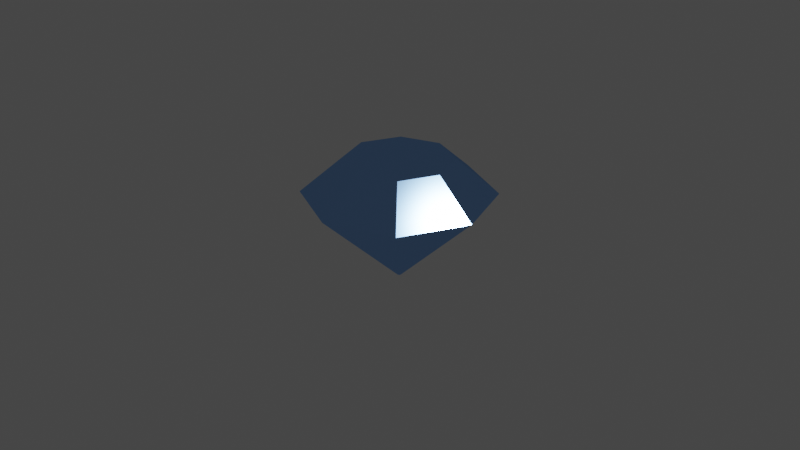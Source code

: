 # Source: diamond.blend  (saved by Blender 2.83.19; exported with 4.5.12 LTS)
import bpy
from mathutils import Matrix  # noqa: F401  (used for matrix-valued properties, if any)

bpy.ops.wm.read_factory_settings(use_empty=True)
scene = bpy.context.scene
scene.name = 'Scene'

# ---- collections
col_collection = bpy.data.collections.new('Collection'); scene.collection.children.link(col_collection)

# ---- materials (node trees are filled in below, after node groups)
mat_material_001 = bpy.data.materials.new('Material.001')
mat_material_001.use_transparent_shadow = False

# ---- material node trees
mat_material_001.use_nodes = True; mat_material_001.node_tree.nodes.clear()
_N = mat_material_001.node_tree.nodes; _L = mat_material_001.node_tree.links
n0 = _N.new('ShaderNodeOutputMaterial'); n0.name = 'Material Output'; n0.location = (300, 300)
n1 = _N.new('ShaderNodeBsdfAnisotropic'); n1.name = 'Glossy BSDF'; n1.location = (-1, 291)
n1.distribution = 'GGX'
n1.inputs[0].default_value = (0.3046, 0.552, 1.0, 1.0)
n1.inputs[1].default_value = 0.1385
_L.new(n1.outputs[0], n0.inputs[0])
n0.is_active_output = True

# ---- world
world_world = bpy.data.worlds.new('World'); scene.world = world_world
world_world.use_nodes = True; world_world.node_tree.nodes.clear()
_N = world_world.node_tree.nodes; _L = world_world.node_tree.links
n0 = _N.new('ShaderNodeOutputWorld'); n0.name = 'World Output'; n0.location = (300, 300)
n1 = _N.new('ShaderNodeBackground'); n1.name = 'Background'; n1.location = (10, 300)
n1.inputs[0].default_value = (0.05088, 0.05088, 0.05088, 1.0)
_L.new(n1.outputs[0], n0.inputs[0])
n0.is_active_output = True
world_world.color = (0.05088, 0.05088, 0.05088)
world_world.use_sun_shadow = False
world_world.sun_shadow_jitter_overblur = 0.0

# ---- cameras
cam_camera = bpy.data.cameras.new('Camera')
cam_camera.clip_end = 100.0
cam_camera.ortho_scale = 7.314

# ---- lights
light_light = bpy.data.lights.new('Light', 'POINT')
light_light.transmission_factor = 0.0
light_light.energy = 1000.0
light_light.shadow_soft_size = 0.1
light_light.shadow_maximum_resolution = 0.006
light_light.use_absolute_resolution = True

# ---- meshes
me_cylinder_001 = bpy.data.meshes.new('Cylinder.001')
me_cylinder_001.from_pydata([(0.0, 1.0, 0.2926), (-2.228e-08, 0.565, 0.6669), (0.7071, 0.7071, 0.2926), (0.3995, 0.3995, 0.6669), (1.0, -4.371e-08, 0.2926), (0.565, -1.778e-08, 0.6669), (0.7071, -0.7071, 0.2926), (0.3995, -0.3995, 0.6669), (-8.742e-08, -1.0, 0.2926), (-7.168e-08, -0.565, 0.6669), (-0.7071, -0.7071, 0.2926), (-0.3995, -0.3995, 0.6669), (-1.0, 1.192e-08, 0.2926), (-0.565, 1.365e-08, 0.6669), (-0.7071, 0.7071, 0.2926), (-0.3995, 0.3995, 0.6669), (-8.806e-09, 0.0225, -0.6381), (0.01591, 0.01591, -0.6381), (0.0225, 7.155e-09, -0.6381), (0.01591, -0.01591, -0.6381), (-1.077e-08, -0.0225, -0.6381), (-0.01591, -0.01591, -0.6381), (-0.0225, 8.407e-09, -0.6381), (-0.01591, 0.01591, -0.6381)], [], [(0, 1, 3, 2), (2, 3, 5, 4), (4, 5, 7, 6), (6, 7, 9, 8), (8, 9, 11, 10), (10, 11, 13, 12), (3, 1, 15, 13, 11, 9, 7, 5), (12, 13, 15, 14), (14, 15, 1, 0), (4, 6, 19, 18), (16, 17, 18, 19, 20, 21, 22, 23), (10, 12, 22, 21), (6, 8, 20, 19), (12, 14, 23, 22), (2, 4, 18, 17), (8, 10, 21, 20), (14, 0, 16, 23), (0, 2, 17, 16)])
_uv = me_cylinder_001.uv_layers.new(name='UVMap')
_uv.uv.foreach_set('vector', [1.0, 0.5, 1.0, 1.0, 0.875, 1.0, 0.875, 0.5, 0.875, 0.5, 0.875, 1.0, 0.75, 1.0, 0.75, 0.5, 0.75, 0.5, 0.75, 1.0, 0.625, 1.0, 0.625, 0.5, 0.625, 0.5, 0.625, 1.0, 0.5, 1.0, 0.5, 0.5, 0.5, 0.5, 0.5, 1.0, 0.375, 1.0, 0.375, 0.5, 0.375, 0.5, 0.375, 1.0, 0.25, 1.0, 0.25, 0.5, 0.4197, 0.4197, 0.25, 0.49, 0.08029, 0.4197, 0.01, 0.25, 0.08029, 0.08029, 0.25, 0.01, 0.4197, 0.08029, 0.49, 0.25, 0.25, 0.5, 0.25, 1.0, 0.125, 1.0, 0.125, 0.5, 0.125, 0.5, 0.125, 1.0, 0.0, 1.0, 0.0, 0.5, 0.75, 0.5, 0.625, 0.5, 0.625, 0.5, 0.75, 0.5, 0.75, 0.49, 0.9197, 0.4197, 0.99, 0.25, 0.9197, 0.08029, 0.75, 0.01, 0.5803, 0.08029, 0.51, 0.25, 0.5803, 0.4197, 0.375, 0.5, 0.25, 0.5, 0.25, 0.5, 0.375, 0.5, 0.625, 0.5, 0.5, 0.5, 0.5, 0.5, 0.625, 0.5, 0.25, 0.5, 0.125, 0.5, 0.125, 0.5, 0.25, 0.5, 0.875, 0.5, 0.75, 0.5, 0.75, 0.5, 0.875, 0.5, 0.5, 0.5, 0.375, 0.5, 0.375, 0.5, 0.5, 0.5, 0.125, 0.5, 0.0, 0.5, 0.0, 0.5, 0.125, 0.5, 1.0, 0.5, 0.875, 0.5, 0.875, 0.5, 1.0, 0.5])
me_cylinder_001.materials.append(mat_material_001)
me_cylinder_001.use_remesh_fix_poles = True
me_cylinder_001.use_remesh_preserve_attributes = False
me_cylinder_001.use_mirror_vertex_groups = False
me_cylinder_001.update()

# ---- objects
ob_light = bpy.data.objects.new('Light', light_light)
ob_camera = bpy.data.objects.new('Camera', cam_camera)
ob_cylinder = bpy.data.objects.new('Cylinder', me_cylinder_001)

# ---- transforms, parenting, visibility, modifiers, constraints
ob_light.location = (4.076, 1.005, 5.904)
ob_light.rotation_euler = (0.6503, 0.05522, 1.866)
ob_light.lock_rotations_4d = False
ob_light.empty_display_type = 'ARROWS'
ob_light.color = (0.0, 0.0, 0.0, 0.0)
ob_light.lineart.crease_threshold = 0.0
ob_camera.location = (7.359, -6.926, 4.958)
ob_camera.rotation_euler = (1.109, 0.0, 0.8149)
ob_camera.lock_rotations_4d = False
ob_camera.empty_display_type = 'ARROWS'
ob_camera.color = (0.0, 0.0, 0.0, 0.0)
ob_camera.display_type = 'WIRE'
ob_camera.lineart.crease_threshold = 0.0
ob_cylinder.location = (0.0, 0.0, 0.0)
ob_cylinder.lineart.crease_threshold = 0.0

# ---- collection membership
col_collection.objects.link(ob_light)
col_collection.objects.link(ob_camera)
col_collection.objects.link(ob_cylinder)

# ---- scene / render settings (as saved in the file)
scene.camera = ob_camera
scene.frame_start = 1; scene.frame_end = 250; scene.frame_set(1)
scene.render.engine = 'BLENDER_EEVEE_NEXT'
scene.cycles.use_denoising = False
scene.cycles.samples = 128
scene.cycles.sampling_pattern = 'TABULATED_SOBOL'
scene.cycles.use_adaptive_sampling = False
scene.cycles.use_light_tree = False
scene.view_settings.view_transform = 'Filmic'
bpy.context.view_layer.update()
